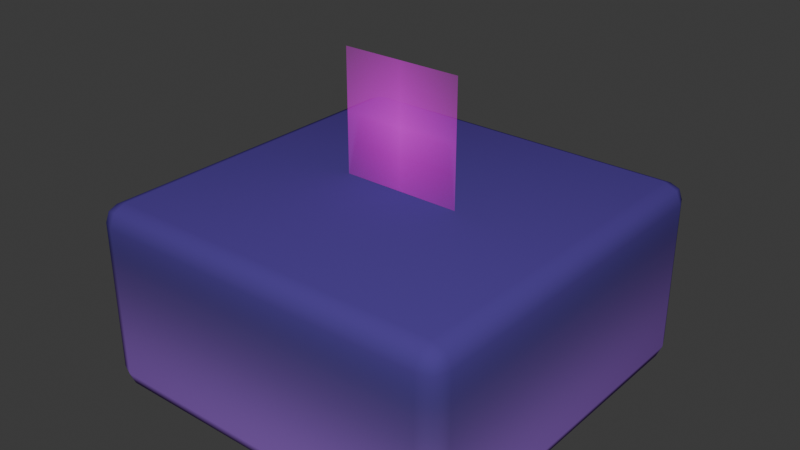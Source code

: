# Source: Grass.blend  (saved by Blender 4.0.36; exported with 4.5.12 LTS)
import bpy
from mathutils import Matrix  # noqa: F401  (used for matrix-valued properties, if any)

bpy.ops.wm.read_factory_settings(use_empty=True)
scene = bpy.context.scene
scene.name = 'Scene'

# ---- collections
col_collection = bpy.data.collections.new('Collection'); scene.collection.children.link(col_collection)

# ---- images (referenced by path relative to the original .blend; pixels are not part of the script)
import os
ASSET_DIR = os.environ.get("B2B_ASSET_DIR", "")  # directory of the original .blend (textures are referenced by path, not embedded)
HERE = os.path.dirname(os.path.abspath(__file__))  # packed textures are extracted next to this script under _unpacked/

def load_image(name, relpath, width, height, colorspace="sRGB"):
    """Load a texture the original file referenced (path relative to the .blend, or extracted next to this script)."""
    p = next((c for c in (os.path.join(HERE, relpath), os.path.join(ASSET_DIR, relpath)) if relpath and os.path.exists(c)), "")
    if p:
        img = bpy.data.images.load(p, check_existing=True)
        img.name = name
    else:  # same state as the original file: an image datablock whose file is absent (Cycles renders it pink)
        img = bpy.data.images.new(name, width, height)
        img.source = "FILE"
        img.filepath = "//" + (relpath or name)
    img.colorspace_settings.name = colorspace
    return img
img_tile_grass = load_image('Tile-Grass', 'Tile-Grass.png', 1024, 1024, 'sRGB')
img_untitled_artwork__3__png = load_image('Untitled_Artwork (3).png', 'Untitled_Artwork (3).png', 1024, 1024, 'sRGB')

# ---- materials (node trees are filled in below, after node groups)
mat_violet_gradient = bpy.data.materials.new('Violet_Gradient')
mat_grass = bpy.data.materials.new('Grass')

# ---- material node trees
mat_violet_gradient.use_nodes = True; mat_violet_gradient.node_tree.nodes.clear()
_N = mat_violet_gradient.node_tree.nodes; _L = mat_violet_gradient.node_tree.links
n0 = _N.new('ShaderNodeOutputMaterial'); n0.name = 'Material Output'; n0.location = (413, 284)
n1 = _N.new('ShaderNodeBsdfPrincipled'); n1.name = 'Principled BSDF'; n1.location = (123, 284)
n1.inputs[2].default_value = 1.0
n1.inputs[3].default_value = 1.0
n2 = _N.new('ShaderNodeSeparateXYZ'); n2.name = 'Separate XYZ'; n2.location = (-340, 228)
n3 = _N.new('ShaderNodeMapping'); n3.name = 'Mapping'; n3.location = (-532, 214)
n3.inputs[1].default_value = (0.0, 0.0, -0.1)
n4 = _N.new('ShaderNodeTexCoord'); n4.name = 'Texture Coordinate'; n4.location = (-737, 210)
n5 = _N.new('ShaderNodeValToRGB'); n5.name = 'Color Ramp'; n5.location = (-122, 236)
n5.color_ramp.interpolation = 'B_SPLINE'
while len(n5.color_ramp.elements) > 1: n5.color_ramp.elements.remove(n5.color_ramp.elements[-1])
n5.color_ramp.elements[0].position = 0.0; n5.color_ramp.elements[0].color = (0.3516, 0.15, 0.6653, 1.0)
_e = n5.color_ramp.elements.new(0.5955); _e.color = (0.005182, 0.02416, 0.0497, 1.0)
_e = n5.color_ramp.elements.new(1.0); _e.color = (0.1222, 0.06301, 0.4019, 1.0)
n6 = _N.new('ShaderNodeTexImage'); n6.name = 'Image Texture'; n6.location = (664, 209)
n6.image = img_tile_grass
_L.new(n1.outputs[0], n0.inputs[0])
_L.new(n5.outputs[0], n1.inputs[0])
_L.new(n2.outputs[2], n5.inputs[0])
_L.new(n3.outputs[0], n2.inputs[0])
_L.new(n4.outputs[0], n3.inputs[0])
n0.is_active_output = True
mat_grass.use_nodes = True; mat_grass.node_tree.nodes.clear()
_N = mat_grass.node_tree.nodes; _L = mat_grass.node_tree.links
n0 = _N.new('ShaderNodeOutputMaterial'); n0.name = 'Material Output'; n0.location = (300, 300)
n1 = _N.new('ShaderNodeBsdfPrincipled'); n1.name = 'Principled BSDF'; n1.location = (-183, 354)
n1.inputs[2].default_value = 1.0
n1.inputs[3].default_value = 1.45
n2 = _N.new('ShaderNodeTexImage'); n2.name = 'Image Texture'; n2.location = (-734, 306)
n2.image = img_untitled_artwork__3__png
n2.extension = 'CLIP'
_L.new(n2.outputs[0], n1.inputs[0])
_L.new(n2.outputs[1], n1.inputs[4])
_L.new(n1.outputs[0], n0.inputs[0])
n0.is_active_output = True

# ---- world
world_world = bpy.data.worlds.new('World'); scene.world = world_world
world_world.use_nodes = True; world_world.node_tree.nodes.clear()
_N = world_world.node_tree.nodes; _L = world_world.node_tree.links
n0 = _N.new('ShaderNodeOutputWorld'); n0.name = 'World Output'; n0.location = (300, 300)
n1 = _N.new('ShaderNodeBackground'); n1.name = 'Background'; n1.location = (10, 300)
n1.inputs[0].default_value = (0.05088, 0.05088, 0.05088, 1.0)
_L.new(n1.outputs[0], n0.inputs[0])
n0.is_active_output = True
world_world.color = (0.05088, 0.05088, 0.05088)
world_world.use_sun_shadow = False
world_world.sun_shadow_jitter_overblur = 0.0

# ---- meshes
me_cube_001 = bpy.data.meshes.new('Cube.001')
me_cube_001.from_pydata([(-0.5, -0.5, -0.5), (-0.5, -0.5, 0.0), (-0.5, 0.5, -0.5), (-0.5, 0.5, 0.0), (0.5, -0.5, -0.5), (0.5, -0.5, 0.0), (0.5, 0.5, -0.5), (0.5, 0.5, 0.0)], [], [(0, 1, 3, 2), (2, 3, 7, 6), (6, 7, 5, 4), (4, 5, 1, 0), (2, 6, 4, 0), (7, 3, 1, 5)])
me_cube_001.polygons.foreach_set('use_smooth', [True] * 6)
_uv = me_cube_001.uv_layers.new(name='UVMap')
_uv.uv.foreach_set('vector', [0.25, 0.0, 0.5, 0.0, 0.5, 0.25, 0.25, 0.25, 0.25, 0.25, 0.5, 0.25, 0.5, 0.5, 0.25, 0.5, 0.25, 0.5, 0.5, 0.5, 0.5, 0.75, 0.25, 0.75, 0.25, 0.75, 0.5, 0.75, 0.5, 1.0, 0.25, 1.0, 0.0, 0.5, 0.25, 0.5, 0.25, 0.75, 0.0, 0.75, 0.5, 0.5, 0.75, 0.5, 0.75, 0.75, 0.5, 0.75])
me_cube_001.materials.append(mat_violet_gradient)
me_cube_001.update()
me_plane = bpy.data.meshes.new('Plane')
me_plane.from_pydata([(-1.0, 0.003213, -4.385e-08), (1.0, 0.003213, -4.385e-08), (-1.0, 2.003, -4.385e-08), (1.0, 2.003, -4.385e-08)], [], [(0, 1, 3, 2)])
_uv = me_plane.uv_layers.new(name='UVMap')
_uv.uv.foreach_set('vector', [0.0, 0.0, 1.0, 0.0, 1.0, 1.0, 0.0, 1.0])
me_plane.materials.append(mat_grass)
me_plane.update()

# ---- objects
ob_grass_tile = bpy.data.objects.new('Grass_Tile', me_cube_001)
ob_plane = bpy.data.objects.new('Plane', me_plane)

# ---- transforms, parenting, visibility, modifiers, constraints
ob_grass_tile.location = (0.0, 0.0, 0.0)
_m = ob_grass_tile.modifiers.new('Bevel', 'BEVEL')
_m.width = 0.05
_m.width_pct = 0.05
_m.segments = 2
ob_plane.location = (0.0, 0.0, 0.0)
ob_plane.rotation_euler = (1.571, -0.0, 0.0)
ob_plane.scale = (0.1617, 0.1617, 0.1617)

# ---- collection membership
col_collection.objects.link(ob_grass_tile)
col_collection.objects.link(ob_plane)

# ---- scene / render settings (as saved in the file)
scene.frame_start = 1; scene.frame_end = 250; scene.frame_set(1)
scene.render.engine = 'CYCLES'
scene.cycles.samples = 300
scene.cycles.sampling_pattern = 'TABULATED_SOBOL'
scene.cycles.bake_type = 'DIFFUSE'
bpy.context.view_layer.update()

# ---- added for rendering (the .blend has no active camera and no usable light): camera, sun
cam_auto = bpy.data.cameras.new('AutoCamera')
cam_auto.lens = 50.0
cam_auto.sensor_width = 36.0
cam_auto.clip_end = 1000.0
ob_auto_camera = bpy.data.objects.new('AutoCamera', cam_auto)
scene.collection.objects.link(ob_auto_camera)
ob_auto_camera.location = (1.51434, -1.8172, 1.12344)
ob_auto_camera.rotation_euler = (1.09748, -7.21219e-08, 0.694738)
scene.camera = ob_auto_camera
light_auto_sun = bpy.data.lights.new('AutoSun', 'SUN')
light_auto_sun.energy = 3.0
light_auto_sun.angle = 0.0523599
ob_auto_sun = bpy.data.objects.new('AutoSun', light_auto_sun)
scene.collection.objects.link(ob_auto_sun)
ob_auto_sun.rotation_euler = (0.872665, 0.174533, 0.523599)
bpy.context.view_layer.update()
